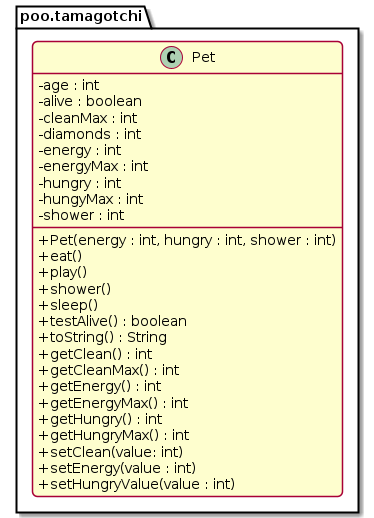

The diagram above was rendered by PlantUML. Its source (embedded in the PNG):
@startuml Pet
!theme resume-light
skinparam classAttributeIconSize 0
'hide empty methods
'hide empty attributes
'skinparam nodesep 80
'skinparam ranksep 20
package poo.tamagotchi {
class Pet {
    - age : int
    - alive : boolean
    - cleanMax : int
    - diamonds : int
    - energy : int
    - energyMax : int
    - hungry : int
    - hungyMax : int
    - shower : int

    + Pet(energy : int, hungry : int, shower : int)
    + eat()
    + play()
    + shower()
    + sleep()
    + testAlive() : boolean
    + toString() : String
    + getClean() : int
    + getCleanMax() : int 
    + getEnergy() : int
    + getEnergyMax() : int 
    + getHungry() : int 
    + getHungryMax() : int 
    + setClean(value: int)
    + setEnergy(value : int)
    + setHungryValue(value : int)
}
}
@enduml